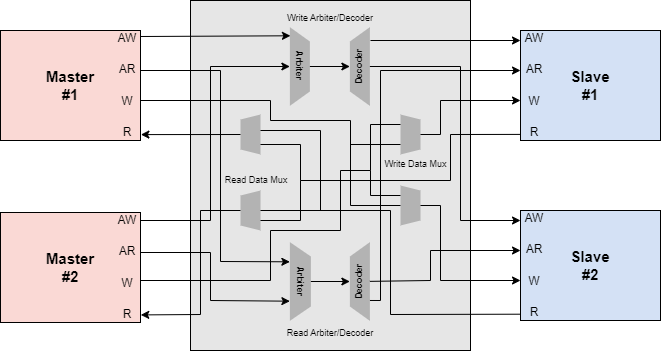

The diagram above was exported from draw.io. Its source (the exported page's mxGraphModel, read from the mxfile embedded in the PNG):
<mxGraphModel dx="855" dy="401" grid="1" gridSize="10" guides="1" tooltips="1" connect="1" arrows="1" fold="1" page="1" pageScale="1" pageWidth="850" pageHeight="1100" math="0" shadow="0">
  <root>
    <mxCell id="0" />
    <mxCell id="1" parent="0" />
    <mxCell id="9eeNqRlWaZL4H3uw2uzs-88" value="&lt;font style=&quot;font-size: 15px;&quot;&gt;&lt;b&gt;Master&lt;br&gt;#1&lt;/b&gt;&lt;/font&gt;" style="rounded=0;whiteSpace=wrap;html=1;strokeColor=#000000;strokeWidth=1;fillColor=#fad9d5;" vertex="1" parent="1">
      <mxGeometry x="50" y="240" width="140" height="110" as="geometry" />
    </mxCell>
    <mxCell id="9eeNqRlWaZL4H3uw2uzs-89" value="&lt;font style=&quot;font-size: 15px;&quot;&gt;&lt;b&gt;Master&lt;br&gt;#2&lt;/b&gt;&lt;/font&gt;" style="rounded=0;whiteSpace=wrap;html=1;strokeColor=#000000;strokeWidth=1;fillColor=#fad9d5;" vertex="1" parent="1">
      <mxGeometry x="50" y="422" width="140" height="110" as="geometry" />
    </mxCell>
    <mxCell id="9eeNqRlWaZL4H3uw2uzs-92" value="&lt;p style=&quot;line-height: 260%;&quot;&gt;AW&lt;br&gt;AR&lt;br&gt;W&lt;br&gt;R&lt;/p&gt;" style="text;html=1;strokeColor=none;fillColor=none;align=center;verticalAlign=middle;whiteSpace=wrap;rounded=0;strokeWidth=1;fontColor=#000000;" vertex="1" parent="1">
      <mxGeometry x="147" y="245" width="60" height="100" as="geometry" />
    </mxCell>
    <mxCell id="9eeNqRlWaZL4H3uw2uzs-94" value="&lt;p style=&quot;line-height: 260%;&quot;&gt;AW&lt;br&gt;AR&lt;br&gt;W&lt;br&gt;R&lt;/p&gt;" style="text;html=1;strokeColor=none;fillColor=none;align=center;verticalAlign=middle;whiteSpace=wrap;rounded=0;strokeWidth=1;fontColor=#000000;" vertex="1" parent="1">
      <mxGeometry x="147" y="427" width="60" height="100" as="geometry" />
    </mxCell>
    <mxCell id="9eeNqRlWaZL4H3uw2uzs-95" value="" style="rounded=0;whiteSpace=wrap;html=1;strokeColor=#000000;strokeWidth=1;fontSize=16;fontColor=#000000;fillColor=#E6E6E6;" vertex="1" parent="1">
      <mxGeometry x="240" y="210" width="280" height="350" as="geometry" />
    </mxCell>
    <mxCell id="9eeNqRlWaZL4H3uw2uzs-96" value="&lt;font style=&quot;font-size: 15px;&quot;&gt;&lt;b&gt;Slave&lt;br&gt;#1&lt;/b&gt;&lt;/font&gt;" style="rounded=0;whiteSpace=wrap;html=1;strokeColor=#000000;strokeWidth=1;fillColor=#D4E1F5;" vertex="1" parent="1">
      <mxGeometry x="570" y="240" width="140" height="110" as="geometry" />
    </mxCell>
    <mxCell id="9eeNqRlWaZL4H3uw2uzs-97" value="&lt;font style=&quot;font-size: 15px;&quot;&gt;&lt;b&gt;Slave&lt;br&gt;#2&lt;/b&gt;&lt;/font&gt;" style="rounded=0;whiteSpace=wrap;html=1;strokeColor=#000000;strokeWidth=1;fillColor=#D4E1F5;" vertex="1" parent="1">
      <mxGeometry x="570" y="420" width="140" height="110" as="geometry" />
    </mxCell>
    <mxCell id="9eeNqRlWaZL4H3uw2uzs-98" value="&lt;p style=&quot;line-height: 260%;&quot;&gt;AW&lt;br&gt;AR&lt;br&gt;W&lt;br&gt;R&lt;/p&gt;" style="text;html=1;strokeColor=none;fillColor=none;align=center;verticalAlign=middle;whiteSpace=wrap;rounded=0;strokeWidth=1;fontColor=#000000;" vertex="1" parent="1">
      <mxGeometry x="554" y="245" width="60" height="100" as="geometry" />
    </mxCell>
    <mxCell id="9eeNqRlWaZL4H3uw2uzs-99" value="&lt;p style=&quot;line-height: 260%;&quot;&gt;AW&lt;br&gt;AR&lt;br&gt;W&lt;br&gt;R&lt;/p&gt;" style="text;html=1;strokeColor=none;fillColor=none;align=center;verticalAlign=middle;whiteSpace=wrap;rounded=0;strokeWidth=1;fontColor=#000000;" vertex="1" parent="1">
      <mxGeometry x="554" y="425" width="60" height="100" as="geometry" />
    </mxCell>
    <mxCell id="9eeNqRlWaZL4H3uw2uzs-100" value="&lt;font style=&quot;font-size: 9px;&quot;&gt;&lt;b style=&quot;font-size: 9px;&quot;&gt;Arbiter&lt;/b&gt;&lt;/font&gt;" style="shape=trapezoid;perimeter=trapezoidPerimeter;whiteSpace=wrap;html=1;fixedSize=1;strokeColor=none;strokeWidth=1;fontSize=9;fontColor=#000000;fillColor=#B3B3B3;rotation=90;size=14.36999999999989;" vertex="1" parent="1">
      <mxGeometry x="310" y="266" width="78.75" height="20" as="geometry" />
    </mxCell>
    <mxCell id="9eeNqRlWaZL4H3uw2uzs-101" value="Decoder" style="shape=trapezoid;perimeter=trapezoidPerimeter;whiteSpace=wrap;html=1;fixedSize=1;strokeColor=none;strokeWidth=1;fontSize=9;fontColor=#000000;fillColor=#B3B3B3;rotation=-90;size=14.36999999999989;fontStyle=1" vertex="1" parent="1">
      <mxGeometry x="370" y="266" width="78.75" height="20" as="geometry" />
    </mxCell>
    <mxCell id="9eeNqRlWaZL4H3uw2uzs-102" value="" style="shape=trapezoid;perimeter=trapezoidPerimeter;whiteSpace=wrap;html=1;fixedSize=1;strokeColor=none;strokeWidth=1;fontSize=15;fontColor=#000000;fillColor=#B3B3B3;rotation=-90;size=5;" vertex="1" parent="1">
      <mxGeometry x="280" y="334" width="40" height="20" as="geometry" />
    </mxCell>
    <mxCell id="9eeNqRlWaZL4H3uw2uzs-104" value="" style="shape=trapezoid;perimeter=trapezoidPerimeter;whiteSpace=wrap;html=1;fixedSize=1;strokeColor=none;strokeWidth=1;fontSize=15;fontColor=#000000;fillColor=#B3B3B3;rotation=-90;size=5;" vertex="1" parent="1">
      <mxGeometry x="280" y="410" width="40" height="20" as="geometry" />
    </mxCell>
    <mxCell id="9eeNqRlWaZL4H3uw2uzs-106" value="Arbiter" style="shape=trapezoid;perimeter=trapezoidPerimeter;whiteSpace=wrap;html=1;fixedSize=1;strokeColor=none;strokeWidth=1;fontSize=9;fontColor=#000000;fillColor=#B3B3B3;rotation=90;size=14.36999999999989;align=center;fontStyle=1" vertex="1" parent="1">
      <mxGeometry x="310.5" y="480.5" width="78.75" height="21" as="geometry" />
    </mxCell>
    <mxCell id="9eeNqRlWaZL4H3uw2uzs-107" value="Decoder" style="shape=trapezoid;perimeter=trapezoidPerimeter;whiteSpace=wrap;html=1;fixedSize=1;strokeColor=none;strokeWidth=1;fontSize=9;fontColor=#000000;fillColor=#B3B3B3;rotation=-90;size=14.36999999999989;fontStyle=1" vertex="1" parent="1">
      <mxGeometry x="370" y="481" width="78.75" height="20" as="geometry" />
    </mxCell>
    <mxCell id="9eeNqRlWaZL4H3uw2uzs-109" value="" style="shape=trapezoid;perimeter=trapezoidPerimeter;whiteSpace=wrap;html=1;fixedSize=1;strokeColor=none;strokeWidth=1;fontSize=15;fontColor=#000000;fillColor=#B3B3B3;rotation=90;size=5;" vertex="1" parent="1">
      <mxGeometry x="440" y="334" width="40" height="20" as="geometry" />
    </mxCell>
    <mxCell id="9eeNqRlWaZL4H3uw2uzs-110" value="" style="shape=trapezoid;perimeter=trapezoidPerimeter;whiteSpace=wrap;html=1;fixedSize=1;strokeColor=none;strokeWidth=1;fontSize=15;fontColor=#000000;fillColor=#B3B3B3;rotation=90;size=5;" vertex="1" parent="1">
      <mxGeometry x="440" y="405" width="40" height="20" as="geometry" />
    </mxCell>
    <mxCell id="9eeNqRlWaZL4H3uw2uzs-111" value="" style="endArrow=classic;html=1;rounded=0;strokeColor=#000000;fontSize=15;fontColor=#000000;exitX=0.5;exitY=0;exitDx=0;exitDy=0;entryX=0.5;entryY=0;entryDx=0;entryDy=0;" edge="1" parent="1" source="9eeNqRlWaZL4H3uw2uzs-106" target="9eeNqRlWaZL4H3uw2uzs-107">
      <mxGeometry width="50" height="50" relative="1" as="geometry">
        <mxPoint x="230" y="410" as="sourcePoint" />
        <mxPoint x="280" y="360" as="targetPoint" />
      </mxGeometry>
    </mxCell>
    <mxCell id="9eeNqRlWaZL4H3uw2uzs-113" value="" style="endArrow=classic;html=1;rounded=0;strokeColor=#000000;fontSize=15;fontColor=#000000;exitX=0.5;exitY=0;exitDx=0;exitDy=0;entryX=0.5;entryY=0;entryDx=0;entryDy=0;" edge="1" parent="1" source="9eeNqRlWaZL4H3uw2uzs-100" target="9eeNqRlWaZL4H3uw2uzs-101">
      <mxGeometry width="50" height="50" relative="1" as="geometry">
        <mxPoint x="369.375" y="485" as="sourcePoint" />
        <mxPoint x="409.375" y="485" as="targetPoint" />
      </mxGeometry>
    </mxCell>
    <mxCell id="9eeNqRlWaZL4H3uw2uzs-114" value="" style="endArrow=classic;html=1;rounded=0;strokeColor=#000000;fontSize=15;fontColor=#000000;exitX=0.5;exitY=0;exitDx=0;exitDy=0;entryX=0.723;entryY=0.991;entryDx=0;entryDy=0;entryPerimeter=0;" edge="1" parent="1" source="9eeNqRlWaZL4H3uw2uzs-102" target="9eeNqRlWaZL4H3uw2uzs-92">
      <mxGeometry width="50" height="50" relative="1" as="geometry">
        <mxPoint x="170" y="420" as="sourcePoint" />
        <mxPoint x="220" y="370" as="targetPoint" />
      </mxGeometry>
    </mxCell>
    <mxCell id="9eeNqRlWaZL4H3uw2uzs-115" value="" style="endArrow=classic;html=1;rounded=0;strokeColor=#000000;fontSize=15;fontColor=#000000;exitX=0.717;exitY=0.01;exitDx=0;exitDy=0;exitPerimeter=0;entryX=0.11;entryY=0.972;entryDx=0;entryDy=0;entryPerimeter=0;" edge="1" parent="1" source="9eeNqRlWaZL4H3uw2uzs-92" target="9eeNqRlWaZL4H3uw2uzs-100">
      <mxGeometry width="50" height="50" relative="1" as="geometry">
        <mxPoint x="220" y="270" as="sourcePoint" />
        <mxPoint x="270" y="220" as="targetPoint" />
      </mxGeometry>
    </mxCell>
    <mxCell id="9eeNqRlWaZL4H3uw2uzs-116" value="" style="endArrow=classic;html=1;rounded=0;strokeColor=#000000;fontSize=15;fontColor=#000000;entryX=0.5;entryY=1;entryDx=0;entryDy=0;exitX=0.717;exitY=0.03;exitDx=0;exitDy=0;exitPerimeter=0;" edge="1" parent="1" source="9eeNqRlWaZL4H3uw2uzs-94" target="9eeNqRlWaZL4H3uw2uzs-100">
      <mxGeometry width="50" height="50" relative="1" as="geometry">
        <mxPoint x="180" y="360" as="sourcePoint" />
        <mxPoint x="230" y="310" as="targetPoint" />
        <Array as="points">
          <mxPoint x="260" y="430" />
          <mxPoint x="260" y="276" />
        </Array>
      </mxGeometry>
    </mxCell>
    <mxCell id="9eeNqRlWaZL4H3uw2uzs-117" value="" style="endArrow=classic;html=1;rounded=0;strokeColor=#000000;fontSize=15;fontColor=#000000;exitX=0.5;exitY=0;exitDx=0;exitDy=0;entryX=1.002;entryY=0.931;entryDx=0;entryDy=0;entryPerimeter=0;" edge="1" parent="1" source="9eeNqRlWaZL4H3uw2uzs-104" target="9eeNqRlWaZL4H3uw2uzs-89">
      <mxGeometry width="50" height="50" relative="1" as="geometry">
        <mxPoint x="190" y="410" as="sourcePoint" />
        <mxPoint x="240" y="360" as="targetPoint" />
        <Array as="points">
          <mxPoint x="250" y="420" />
          <mxPoint x="250" y="524" />
        </Array>
      </mxGeometry>
    </mxCell>
    <mxCell id="9eeNqRlWaZL4H3uw2uzs-118" value="" style="endArrow=classic;html=1;rounded=0;strokeColor=#000000;fontSize=15;fontColor=#000000;exitX=0.717;exitY=0.35;exitDx=0;exitDy=0;exitPerimeter=0;entryX=0.25;entryY=1;entryDx=0;entryDy=0;" edge="1" parent="1" source="9eeNqRlWaZL4H3uw2uzs-92" target="9eeNqRlWaZL4H3uw2uzs-106">
      <mxGeometry width="50" height="50" relative="1" as="geometry">
        <mxPoint x="130" y="450" as="sourcePoint" />
        <mxPoint x="180" y="400" as="targetPoint" />
        <Array as="points">
          <mxPoint x="270" y="280" />
          <mxPoint x="270" y="471" />
        </Array>
      </mxGeometry>
    </mxCell>
    <mxCell id="9eeNqRlWaZL4H3uw2uzs-119" value="" style="endArrow=classic;html=1;rounded=0;strokeColor=#000000;fontSize=15;fontColor=#000000;exitX=0.717;exitY=0.33;exitDx=0;exitDy=0;exitPerimeter=0;entryX=0.75;entryY=1;entryDx=0;entryDy=0;" edge="1" parent="1" target="9eeNqRlWaZL4H3uw2uzs-106">
      <mxGeometry width="50" height="50" relative="1" as="geometry">
        <mxPoint x="190.01999999999998" y="462" as="sourcePoint" />
        <mxPoint x="339.375" y="493" as="targetPoint" />
        <Array as="points">
          <mxPoint x="260" y="462" />
          <mxPoint x="260" y="510" />
        </Array>
      </mxGeometry>
    </mxCell>
    <mxCell id="9eeNqRlWaZL4H3uw2uzs-120" value="" style="endArrow=classic;html=1;rounded=0;strokeColor=#000000;fontSize=15;fontColor=#000000;" edge="1" parent="1">
      <mxGeometry width="50" height="50" relative="1" as="geometry">
        <mxPoint x="420" y="250" as="sourcePoint" />
        <mxPoint x="570" y="250" as="targetPoint" />
      </mxGeometry>
    </mxCell>
    <mxCell id="9eeNqRlWaZL4H3uw2uzs-121" value="" style="endArrow=classic;html=1;rounded=0;strokeColor=#000000;fontSize=15;fontColor=#000000;exitX=0.5;exitY=1;exitDx=0;exitDy=0;entryX=0.267;entryY=0.05;entryDx=0;entryDy=0;entryPerimeter=0;" edge="1" parent="1" source="9eeNqRlWaZL4H3uw2uzs-101" target="9eeNqRlWaZL4H3uw2uzs-99">
      <mxGeometry width="50" height="50" relative="1" as="geometry">
        <mxPoint x="370" y="430" as="sourcePoint" />
        <mxPoint x="420" y="380" as="targetPoint" />
        <Array as="points">
          <mxPoint x="510" y="276" />
          <mxPoint x="510" y="430" />
        </Array>
      </mxGeometry>
    </mxCell>
    <mxCell id="9eeNqRlWaZL4H3uw2uzs-122" value="" style="endArrow=classic;html=1;rounded=0;strokeColor=#000000;fontSize=15;fontColor=#000000;exitX=0.5;exitY=0;exitDx=0;exitDy=0;entryX=0.267;entryY=0.65;entryDx=0;entryDy=0;entryPerimeter=0;" edge="1" parent="1" source="9eeNqRlWaZL4H3uw2uzs-109" target="9eeNqRlWaZL4H3uw2uzs-98">
      <mxGeometry width="50" height="50" relative="1" as="geometry">
        <mxPoint x="280" y="430" as="sourcePoint" />
        <mxPoint x="540" y="290" as="targetPoint" />
        <Array as="points">
          <mxPoint x="490" y="344" />
          <mxPoint x="490" y="310" />
        </Array>
      </mxGeometry>
    </mxCell>
    <mxCell id="9eeNqRlWaZL4H3uw2uzs-123" value="" style="endArrow=classic;html=1;rounded=0;strokeColor=#000000;fontSize=15;fontColor=#000000;exitX=0.5;exitY=0;exitDx=0;exitDy=0;entryX=0.267;entryY=0.65;entryDx=0;entryDy=0;entryPerimeter=0;" edge="1" parent="1" source="9eeNqRlWaZL4H3uw2uzs-110" target="9eeNqRlWaZL4H3uw2uzs-99">
      <mxGeometry width="50" height="50" relative="1" as="geometry">
        <mxPoint x="490" y="450" as="sourcePoint" />
        <mxPoint x="540" y="400" as="targetPoint" />
        <Array as="points">
          <mxPoint x="490" y="415" />
          <mxPoint x="490" y="490" />
        </Array>
      </mxGeometry>
    </mxCell>
    <mxCell id="9eeNqRlWaZL4H3uw2uzs-128" value="" style="endArrow=none;html=1;rounded=0;strokeColor=#000000;fontSize=15;fontColor=#000000;entryX=0.26;entryY=0.987;entryDx=0;entryDy=0;entryPerimeter=0;" edge="1" parent="1" target="9eeNqRlWaZL4H3uw2uzs-99">
      <mxGeometry width="50" height="50" relative="1" as="geometry">
        <mxPoint x="310" y="420" as="sourcePoint" />
        <mxPoint x="560" y="480" as="targetPoint" />
        <Array as="points">
          <mxPoint x="390" y="420" />
          <mxPoint x="440" y="420" />
          <mxPoint x="440" y="524" />
        </Array>
      </mxGeometry>
    </mxCell>
    <mxCell id="9eeNqRlWaZL4H3uw2uzs-129" value="" style="endArrow=none;html=1;rounded=0;strokeColor=#000000;fontSize=15;fontColor=#000000;" edge="1" parent="1">
      <mxGeometry width="50" height="50" relative="1" as="geometry">
        <mxPoint x="310" y="340" as="sourcePoint" />
        <mxPoint x="370" y="420" as="targetPoint" />
        <Array as="points">
          <mxPoint x="370" y="340" />
        </Array>
      </mxGeometry>
    </mxCell>
    <mxCell id="9eeNqRlWaZL4H3uw2uzs-130" value="" style="endArrow=none;html=1;rounded=0;strokeColor=#000000;fontSize=15;fontColor=#000000;entryX=0.268;entryY=0.989;entryDx=0;entryDy=0;entryPerimeter=0;exitX=0.25;exitY=1;exitDx=0;exitDy=0;" edge="1" parent="1" source="9eeNqRlWaZL4H3uw2uzs-102" target="9eeNqRlWaZL4H3uw2uzs-98">
      <mxGeometry width="50" height="50" relative="1" as="geometry">
        <mxPoint x="460" y="440" as="sourcePoint" />
        <mxPoint x="510" y="390" as="targetPoint" />
        <Array as="points">
          <mxPoint x="350" y="354" />
          <mxPoint x="350" y="390" />
          <mxPoint x="500" y="390" />
          <mxPoint x="500" y="344" />
        </Array>
      </mxGeometry>
    </mxCell>
    <mxCell id="9eeNqRlWaZL4H3uw2uzs-131" value="" style="endArrow=none;html=1;rounded=0;strokeColor=#000000;fontSize=15;fontColor=#000000;exitX=0.25;exitY=1;exitDx=0;exitDy=0;" edge="1" parent="1" source="9eeNqRlWaZL4H3uw2uzs-104">
      <mxGeometry width="50" height="50" relative="1" as="geometry">
        <mxPoint x="500" y="430" as="sourcePoint" />
        <mxPoint x="350" y="390" as="targetPoint" />
        <Array as="points">
          <mxPoint x="350" y="430" />
        </Array>
      </mxGeometry>
    </mxCell>
    <mxCell id="9eeNqRlWaZL4H3uw2uzs-132" value="" style="endArrow=classic;html=1;rounded=0;strokeColor=#000000;fontSize=15;fontColor=#000000;entryX=0.267;entryY=0.35;entryDx=0;entryDy=0;entryPerimeter=0;exitX=0.51;exitY=0.998;exitDx=0;exitDy=0;exitPerimeter=0;" edge="1" parent="1" source="9eeNqRlWaZL4H3uw2uzs-107" target="9eeNqRlWaZL4H3uw2uzs-99">
      <mxGeometry width="50" height="50" relative="1" as="geometry">
        <mxPoint x="420" y="490" as="sourcePoint" />
        <mxPoint x="550" y="380" as="targetPoint" />
        <Array as="points">
          <mxPoint x="480" y="490" />
          <mxPoint x="480" y="460" />
        </Array>
      </mxGeometry>
    </mxCell>
    <mxCell id="9eeNqRlWaZL4H3uw2uzs-133" value="" style="endArrow=classic;html=1;rounded=0;strokeColor=#000000;fontSize=15;fontColor=#000000;entryX=0.267;entryY=0.35;entryDx=0;entryDy=0;entryPerimeter=0;exitX=0.259;exitY=1.004;exitDx=0;exitDy=0;exitPerimeter=0;" edge="1" parent="1" source="9eeNqRlWaZL4H3uw2uzs-107" target="9eeNqRlWaZL4H3uw2uzs-98">
      <mxGeometry width="50" height="50" relative="1" as="geometry">
        <mxPoint x="420" y="510" as="sourcePoint" />
        <mxPoint x="520" y="430" as="targetPoint" />
        <Array as="points">
          <mxPoint x="430" y="510" />
          <mxPoint x="430" y="280" />
        </Array>
      </mxGeometry>
    </mxCell>
    <mxCell id="9eeNqRlWaZL4H3uw2uzs-134" value="" style="endArrow=none;html=1;rounded=0;strokeColor=#000000;fontSize=15;fontColor=#000000;exitX=0.717;exitY=0.65;exitDx=0;exitDy=0;exitPerimeter=0;entryX=0.75;entryY=1;entryDx=0;entryDy=0;" edge="1" parent="1" source="9eeNqRlWaZL4H3uw2uzs-92" target="9eeNqRlWaZL4H3uw2uzs-109">
      <mxGeometry width="50" height="50" relative="1" as="geometry">
        <mxPoint x="410" y="440" as="sourcePoint" />
        <mxPoint x="460" y="390" as="targetPoint" />
        <Array as="points">
          <mxPoint x="320" y="310" />
          <mxPoint x="320" y="330" />
          <mxPoint x="400" y="330" />
          <mxPoint x="400" y="354" />
        </Array>
      </mxGeometry>
    </mxCell>
    <mxCell id="9eeNqRlWaZL4H3uw2uzs-136" value="" style="endArrow=none;html=1;rounded=0;strokeColor=#000000;fontSize=15;fontColor=#000000;exitX=0.5;exitY=1;exitDx=0;exitDy=0;" edge="1" parent="1" source="9eeNqRlWaZL4H3uw2uzs-110">
      <mxGeometry width="50" height="50" relative="1" as="geometry">
        <mxPoint x="430" y="390" as="sourcePoint" />
        <mxPoint x="400" y="350" as="targetPoint" />
        <Array as="points">
          <mxPoint x="400" y="415" />
        </Array>
      </mxGeometry>
    </mxCell>
    <mxCell id="9eeNqRlWaZL4H3uw2uzs-138" value="" style="endArrow=none;html=1;rounded=0;strokeColor=#000000;fontSize=15;fontColor=#000000;exitX=0.717;exitY=0.63;exitDx=0;exitDy=0;exitPerimeter=0;entryX=0.25;entryY=1;entryDx=0;entryDy=0;" edge="1" parent="1" source="9eeNqRlWaZL4H3uw2uzs-94" target="9eeNqRlWaZL4H3uw2uzs-110">
      <mxGeometry width="50" height="50" relative="1" as="geometry">
        <mxPoint x="330" y="470" as="sourcePoint" />
        <mxPoint x="380" y="420" as="targetPoint" />
        <Array as="points">
          <mxPoint x="320" y="490" />
          <mxPoint x="320" y="440" />
          <mxPoint x="390" y="440" />
          <mxPoint x="390" y="380" />
          <mxPoint x="420" y="380" />
          <mxPoint x="420" y="405" />
        </Array>
      </mxGeometry>
    </mxCell>
    <mxCell id="9eeNqRlWaZL4H3uw2uzs-139" value="" style="endArrow=none;html=1;rounded=0;strokeColor=#000000;fontSize=15;fontColor=#000000;entryX=0.25;entryY=1;entryDx=0;entryDy=0;" edge="1" parent="1" target="9eeNqRlWaZL4H3uw2uzs-109">
      <mxGeometry width="50" height="50" relative="1" as="geometry">
        <mxPoint x="420" y="380" as="sourcePoint" />
        <mxPoint x="430" y="410" as="targetPoint" />
        <Array as="points">
          <mxPoint x="420" y="334" />
        </Array>
      </mxGeometry>
    </mxCell>
    <mxCell id="9eeNqRlWaZL4H3uw2uzs-142" value="&lt;font style=&quot;font-size: 9px;&quot;&gt;Read Data Mux&lt;/font&gt;" style="text;html=1;strokeColor=none;fillColor=none;align=center;verticalAlign=middle;whiteSpace=wrap;rounded=0;strokeWidth=1;fontSize=15;fontColor=#000000;" vertex="1" parent="1">
      <mxGeometry x="269" y="372" width="74" height="30" as="geometry" />
    </mxCell>
    <mxCell id="9eeNqRlWaZL4H3uw2uzs-144" value="&lt;font style=&quot;font-size: 9px;&quot;&gt;Write Data Mux&lt;/font&gt;" style="text;html=1;strokeColor=none;fillColor=none;align=center;verticalAlign=middle;whiteSpace=wrap;rounded=0;strokeWidth=1;fontSize=15;fontColor=#000000;" vertex="1" parent="1">
      <mxGeometry x="432" y="356" width="67" height="30" as="geometry" />
    </mxCell>
    <mxCell id="9eeNqRlWaZL4H3uw2uzs-145" value="&lt;font style=&quot;font-size: 9px;&quot;&gt;Write Arbiter/Decoder&lt;/font&gt;" style="text;html=1;strokeColor=none;fillColor=none;align=center;verticalAlign=middle;whiteSpace=wrap;rounded=0;strokeWidth=1;fontSize=15;fontColor=#000000;" vertex="1" parent="1">
      <mxGeometry x="335" y="210" width="90" height="30" as="geometry" />
    </mxCell>
    <mxCell id="9eeNqRlWaZL4H3uw2uzs-146" value="&lt;font style=&quot;font-size: 9px;&quot;&gt;Read Arbiter/Decoder&lt;/font&gt;" style="text;html=1;strokeColor=none;fillColor=none;align=center;verticalAlign=middle;whiteSpace=wrap;rounded=0;strokeWidth=1;fontSize=15;fontColor=#000000;" vertex="1" parent="1">
      <mxGeometry x="335" y="525" width="90" height="30" as="geometry" />
    </mxCell>
  </root>
</mxGraphModel>